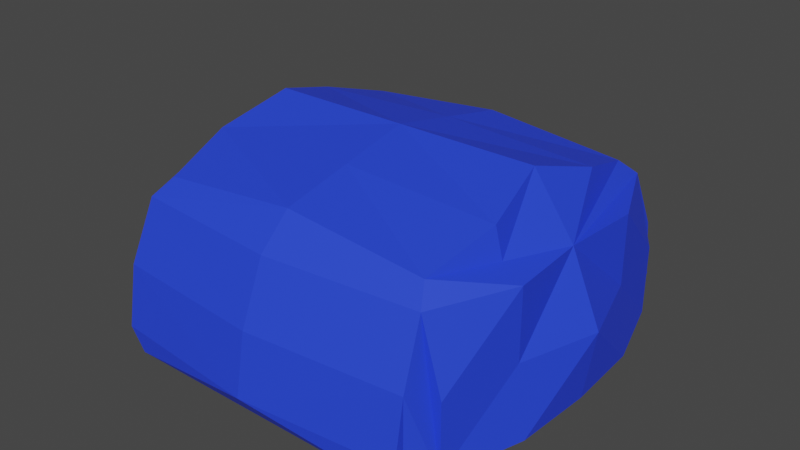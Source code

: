 # Source: Mobs_Slime_Round.blend  (saved by Blender 2.80.75; exported with 4.5.12 LTS)
import bpy
from mathutils import Matrix  # noqa: F401  (used for matrix-valued properties, if any)

bpy.ops.wm.read_factory_settings(use_empty=True)
scene = bpy.context.scene
scene.name = 'Scene'

# ---- collections
col_collection = bpy.data.collections.new('Collection'); scene.collection.children.link(col_collection)

# ---- materials (node trees are filled in below, after node groups)
mat_material_001 = bpy.data.materials.new('Material.001')
mat_material_001.alpha_threshold = 0.0
mat_material_001.use_transparent_shadow = False
mat_material_001.roughness = 0.5
mat_material_001.line_color = (0.0, 0.0, 0.0, 1.0)

# ---- material node trees
mat_material_001.use_nodes = True; mat_material_001.node_tree.nodes.clear()
_N = mat_material_001.node_tree.nodes; _L = mat_material_001.node_tree.links
n0 = _N.new('ShaderNodeOutputMaterial'); n0.name = 'Material Output'; n0.location = (300, 300)
n1 = _N.new('ShaderNodeBsdfPrincipled'); n1.name = 'Principled BSDF'; n1.location = (10, 300)
n1.distribution = 'GGX'
n1.subsurface_method = 'RANDOM_WALK_SKIN'
n1.inputs[0].default_value = (0.02077, 0.05773, 0.8689, 1.0)
n1.inputs[3].default_value = 1.45
n1.inputs[27].default_value = (0.0, 0.0, 0.0, 1.0)
n1.inputs[28].default_value = 1.0
_L.new(n1.outputs[0], n0.inputs[0])
n0.is_active_output = True

# ---- world
world_world = bpy.data.worlds.new('World'); scene.world = world_world
world_world.use_nodes = True; world_world.node_tree.nodes.clear()
_N = world_world.node_tree.nodes; _L = world_world.node_tree.links
n0 = _N.new('ShaderNodeOutputWorld'); n0.name = 'World Output'; n0.location = (300, 300)
n1 = _N.new('ShaderNodeBackground'); n1.name = 'Background'; n1.location = (10, 300)
n1.inputs[0].default_value = (0.05088, 0.05088, 0.05088, 1.0)
_L.new(n1.outputs[0], n0.inputs[0])
n0.is_active_output = True
world_world.color = (0.05088, 0.05088, 0.05088)
world_world.use_sun_shadow = False
world_world.sun_shadow_jitter_overblur = 0.0

# ---- meshes
me_cube_001 = bpy.data.meshes.new('Cube.001')
me_cube_001.from_pydata([(1.0, -1.0, 0.1129), (1.224, -1.127, -1.0), (1.079, -1.127, 0.0), (1.108, -1.303, -0.4205), (1.108, -1.303, -1.0), (1.108, -1.376, -0.846), (1.0, -1.376, -1.0), (1.224, -1.127, -0.5), (1.399, -0.5633, -1.0), (1.331, -0.5633, 0.0), (1.331, -0.5633, -0.5), (1.093, -0.5, 0.2648), (-1.0, -1.0, 0.1129), (-1.224, -1.127, -1.0), (-1.079, -1.127, 0.0), (0.0, -1.0, 0.21), (0.0, -1.127, -1.0), (0.0, -1.225, 0.0), (-1.108, -1.303, -0.4205), (-1.108, -1.303, -1.0), (0.0, -1.303, -1.0), (0.0, -1.401, -0.4205), (-1.108, -1.376, -0.846), (-1.0, -1.376, -1.0), (0.0, -1.376, -1.0), (0.0, -1.48, -0.846), (-1.224, -1.127, -0.5), (-1.399, -0.5633, -1.0), (-1.331, -0.5633, 0.0), (-1.331, -0.5633, -0.5), (-1.093, -0.5, 0.2648), (0.0, -0.5, 0.3134), (1.0, 1.0, 0.1129), (1.224, 1.127, -1.0), (1.079, 1.127, 0.0), (1.0, 0.0, 0.4168), (1.429, 0.0, -1.0), (1.294, 0.0, 0.0), (1.108, 1.303, -0.4205), (1.108, 1.303, -1.0), (1.108, 1.376, -0.846), (1.0, 1.376, -1.0), (1.224, 1.127, -0.5), (1.399, 0.5633, -1.0), (1.331, 0.5633, 0.0), (1.506, 0.0, -0.5), (1.331, 0.5633, -0.5), (1.093, 0.5, 0.2648), (-1.0, 1.0, 0.1129), (-1.224, 1.127, -1.0), (-1.079, 1.127, 0.0), (0.0, 1.0, 0.21), (-1.0, 0.0, 0.4168), (0.0, 1.127, -1.0), (-1.429, 0.0, -1.0), (-1.294, 0.0, 0.0), (0.0, 0.0, -1.0), (0.0, 1.225, 0.0), (0.0, 0.0, 0.4168), (-1.108, 1.303, -0.4205), (-1.108, 1.303, -1.0), (0.0, 1.303, -1.0), (0.0, 1.401, -0.4205), (-1.108, 1.376, -0.846), (-1.0, 1.376, -1.0), (0.0, 1.376, -1.0), (0.0, 1.48, -0.846), (-1.224, 1.127, -0.5), (-1.399, 0.5633, -1.0), (-1.331, 0.5633, 0.0), (-1.506, 0.0, -0.5), (-1.331, 0.5633, -0.5), (-1.093, 0.5, 0.2648), (0.0, 0.5, 0.3134), (1.147, -0.5, 0.05643)], [(72, 73), (30, 31)], [(56, 36, 8, 1, 16), (74, 9, 37), (37, 10, 45), (2, 0, 15, 17), (58, 35, 47, 73), (3, 21, 25, 5), (2, 17, 21, 3), (16, 1, 4, 20), (1, 3, 4), (6, 5, 25, 24), (20, 4, 6, 24), (4, 5, 6), (37, 35, 11, 0, 74), (37, 9, 10), (1, 7, 2, 3), (4, 3, 5), (10, 7, 1), (10, 9, 7), (9, 2, 7), (45, 8, 36), (45, 10, 8), (10, 1, 8), (56, 16, 13, 27, 54), (55, 28, 14, 12), (55, 70, 29), (14, 17, 15, 12), (52, 30, 12, 15, 31, 58), (18, 22, 25, 21), (14, 18, 21, 17), (16, 20, 19, 13), (13, 19, 18), (23, 24, 25, 22), (20, 24, 23, 19), (19, 23, 22), (55, 12, 30, 52), (55, 29, 28), (13, 18, 14, 26), (19, 22, 18), (29, 13, 26), (29, 26, 28), (28, 26, 14), (70, 54, 27), (70, 27, 29), (29, 27, 13), (56, 53, 33, 43, 36), (37, 44, 34, 32), (37, 45, 46), (34, 57, 51, 32), (58, 31, 11, 35), (38, 40, 66, 62), (34, 38, 62, 57), (53, 61, 39, 33), (33, 39, 38), (41, 65, 66, 40), (61, 65, 41, 39), (39, 41, 40), (37, 32, 47, 35), (37, 46, 44), (33, 38, 34, 42), (39, 40, 38), (46, 33, 42), (46, 42, 44), (44, 42, 34), (45, 36, 43), (45, 43, 46), (46, 43, 33), (56, 54, 68, 49, 53), (55, 48, 50, 69), (55, 71, 70), (50, 48, 51, 57), (52, 58, 73, 51, 48, 72), (59, 62, 66, 63), (50, 57, 62, 59), (53, 49, 60, 61), (49, 59, 60), (64, 63, 66, 65), (61, 60, 64, 65), (60, 63, 64), (55, 52, 72, 48), (55, 69, 71), (49, 67, 50, 59), (60, 59, 63), (71, 67, 49), (71, 69, 67), (69, 50, 67), (70, 68, 54), (70, 71, 68), (71, 49, 68), (0, 2, 9, 74), (32, 51, 73, 47), (0, 11, 31, 15)])
_uv = me_cube_001.uv_layers.new(name='UVMap')
_uv.uv.foreach_set('vector', [0.25, 0.625, 0.375, 0.625, 0.375, 0.6875, 0.375, 0.75, 0.25, 0.75, 0.5625, 0.6875, 0.5, 0.6875, 0.5, 0.625, 0.5, 0.625, 0.4375, 0.6875, 0.4375, 0.625, 0.5, 0.75, 0.625, 0.75, 0.625, 0.875, 0.5, 0.875, 0.75, 0.625, 0.625, 0.625, 0.625, 0.6875, 0.75, 0.6875, 0.5, 0.75, 0.5, 0.875, 0.5, 0.875, 0.5, 0.75, 0.5, 0.75, 0.5, 0.875, 0.5, 0.875, 0.5, 0.75, 0.25, 0.75, 0.375, 0.75, 0.375, 0.75, 0.25, 0.75, 0.375, 0.75, 0.5, 0.75, 0.375, 0.75, 0.375, 0.75, 0.5, 0.75, 0.5, 0.875, 0.375, 0.875, 0.25, 0.75, 0.375, 0.75, 0.375, 0.75, 0.25, 0.75, 0.375, 0.75, 0.5, 0.75, 0.375, 0.75, 0.5, 0.625, 0.625, 0.625, 0.625, 0.6875, 0.625, 0.75, 0.5625, 0.6875, 0.5, 0.625, 0.5, 0.6875, 0.4375, 0.6875, 0.375, 0.75, 0.4375, 0.75, 0.5, 0.75, 0.5, 0.75, 0.375, 0.75, 0.5, 0.75, 0.5, 0.75, 0.4375, 0.6875, 0.4375, 0.75, 0.375, 0.75, 0.4375, 0.6875, 0.5, 0.6875, 0.4375, 0.75, 0.5, 0.6875, 0.5, 0.75, 0.4375, 0.75, 0.4375, 0.625, 0.375, 0.6875, 0.375, 0.625, 0.4375, 0.625, 0.4375, 0.6875, 0.375, 0.6875, 0.4375, 0.6875, 0.375, 0.75, 0.375, 0.6875, 0.25, 0.625, 0.25, 0.75, 0.375, 0.75, 0.375, 0.6875, 0.375, 0.625, 0.5, 0.625, 0.5, 0.6875, 0.5, 0.75, 0.625, 0.75, 0.5, 0.625, 0.4375, 0.625, 0.4375, 0.6875, 0.5, 0.75, 0.5, 0.875, 0.625, 0.875, 0.625, 0.75, 0.625, 0.625, 0.625, 0.6875, 0.625, 0.75, 0.75, 0.75, 0.75, 0.6875, 0.75, 0.625, 0.5, 0.75, 0.5, 0.75, 0.5, 0.875, 0.5, 0.875, 0.5, 0.75, 0.5, 0.75, 0.5, 0.875, 0.5, 0.875, 0.25, 0.75, 0.25, 0.75, 0.375, 0.75, 0.375, 0.75, 0.375, 0.75, 0.375, 0.75, 0.5, 0.75, 0.375, 0.75, 0.375, 0.875, 0.5, 0.875, 0.5, 0.75, 0.25, 0.75, 0.25, 0.75, 0.375, 0.75, 0.375, 0.75, 0.375, 0.75, 0.375, 0.75, 0.5, 0.75, 0.5, 0.625, 0.625, 0.75, 0.625, 0.6875, 0.625, 0.625, 0.5, 0.625, 0.4375, 0.6875, 0.5, 0.6875, 0.375, 0.75, 0.5, 0.75, 0.5, 0.75, 0.4375, 0.75, 0.375, 0.75, 0.5, 0.75, 0.5, 0.75, 0.4375, 0.6875, 0.375, 0.75, 0.4375, 0.75, 0.4375, 0.6875, 0.4375, 0.75, 0.5, 0.6875, 0.5, 0.6875, 0.4375, 0.75, 0.5, 0.75, 0.4375, 0.625, 0.375, 0.625, 0.375, 0.6875, 0.4375, 0.625, 0.375, 0.6875, 0.4375, 0.6875, 0.4375, 0.6875, 0.375, 0.6875, 0.375, 0.75, 0.25, 0.625, 0.25, 0.75, 0.375, 0.75, 0.375, 0.6875, 0.375, 0.625, 0.5, 0.625, 0.5, 0.6875, 0.5, 0.75, 0.625, 0.75, 0.5, 0.625, 0.4375, 0.625, 0.4375, 0.6875, 0.5, 0.75, 0.5, 0.875, 0.625, 0.875, 0.625, 0.75, 0.75, 0.625, 0.75, 0.6875, 0.625, 0.6875, 0.625, 0.625, 0.5, 0.75, 0.5, 0.75, 0.5, 0.875, 0.5, 0.875, 0.5, 0.75, 0.5, 0.75, 0.5, 0.875, 0.5, 0.875, 0.25, 0.75, 0.25, 0.75, 0.375, 0.75, 0.375, 0.75, 0.375, 0.75, 0.375, 0.75, 0.5, 0.75, 0.375, 0.75, 0.375, 0.875, 0.5, 0.875, 0.5, 0.75, 0.25, 0.75, 0.25, 0.75, 0.375, 0.75, 0.375, 0.75, 0.375, 0.75, 0.375, 0.75, 0.5, 0.75, 0.5, 0.625, 0.625, 0.75, 0.625, 0.6875, 0.625, 0.625, 0.5, 0.625, 0.4375, 0.6875, 0.5, 0.6875, 0.375, 0.75, 0.5, 0.75, 0.5, 0.75, 0.4375, 0.75, 0.375, 0.75, 0.5, 0.75, 0.5, 0.75, 0.4375, 0.6875, 0.375, 0.75, 0.4375, 0.75, 0.4375, 0.6875, 0.4375, 0.75, 0.5, 0.6875, 0.5, 0.6875, 0.4375, 0.75, 0.5, 0.75, 0.4375, 0.625, 0.375, 0.625, 0.375, 0.6875, 0.4375, 0.625, 0.375, 0.6875, 0.4375, 0.6875, 0.4375, 0.6875, 0.375, 0.6875, 0.375, 0.75, 0.25, 0.625, 0.375, 0.625, 0.375, 0.6875, 0.375, 0.75, 0.25, 0.75, 0.5, 0.625, 0.625, 0.75, 0.5, 0.75, 0.5, 0.6875, 0.5, 0.625, 0.4375, 0.6875, 0.4375, 0.625, 0.5, 0.75, 0.625, 0.75, 0.625, 0.875, 0.5, 0.875, 0.625, 0.625, 0.75, 0.625, 0.75, 0.6875, 0.75, 0.75, 0.625, 0.75, 0.625, 0.6875, 0.5, 0.75, 0.5, 0.875, 0.5, 0.875, 0.5, 0.75, 0.5, 0.75, 0.5, 0.875, 0.5, 0.875, 0.5, 0.75, 0.25, 0.75, 0.375, 0.75, 0.375, 0.75, 0.25, 0.75, 0.375, 0.75, 0.5, 0.75, 0.375, 0.75, 0.375, 0.75, 0.5, 0.75, 0.5, 0.875, 0.375, 0.875, 0.25, 0.75, 0.375, 0.75, 0.375, 0.75, 0.25, 0.75, 0.375, 0.75, 0.5, 0.75, 0.375, 0.75, 0.5, 0.625, 0.625, 0.625, 0.625, 0.6875, 0.625, 0.75, 0.5, 0.625, 0.5, 0.6875, 0.4375, 0.6875, 0.375, 0.75, 0.4375, 0.75, 0.5, 0.75, 0.5, 0.75, 0.375, 0.75, 0.5, 0.75, 0.5, 0.75, 0.4375, 0.6875, 0.4375, 0.75, 0.375, 0.75, 0.4375, 0.6875, 0.5, 0.6875, 0.4375, 0.75, 0.5, 0.6875, 0.5, 0.75, 0.4375, 0.75, 0.4375, 0.625, 0.375, 0.6875, 0.375, 0.625, 0.4375, 0.625, 0.4375, 0.6875, 0.375, 0.6875, 0.4375, 0.6875, 0.375, 0.75, 0.375, 0.6875, 0.625, 0.75, 0.5, 0.75, 0.5, 0.6875, 0.5625, 0.6875, 0.625, 0.75, 0.625, 0.875, 0.75, 0.6875, 0.625, 0.6875, 0.625, 0.75, 0.625, 0.6875, 0.75, 0.6875, 0.625, 0.875])
me_cube_001.materials.append(mat_material_001)
me_cube_001.use_mirror_vertex_groups = False
me_cube_001.update()

# ---- objects
ob_cube = bpy.data.objects.new('Cube', me_cube_001)

# ---- transforms, parenting, visibility, modifiers, constraints
ob_cube.location = (-0.01156, 0.0, 1.001)
ob_cube.lock_rotations_4d = False
ob_cube.empty_display_type = 'ARROWS'
ob_cube.lineart.crease_threshold = 0.0

# ---- collection membership
col_collection.objects.link(ob_cube)

# ---- scene / render settings (as saved in the file)
scene.frame_start = 1; scene.frame_end = 250; scene.frame_set(1)
scene.render.engine = 'BLENDER_EEVEE_NEXT'
scene.cycles.use_denoising = False
scene.cycles.samples = 128
scene.cycles.sampling_pattern = 'TABULATED_SOBOL'
scene.cycles.use_adaptive_sampling = False
scene.cycles.use_light_tree = False
scene.view_settings.view_transform = 'Filmic'
bpy.context.view_layer.update()

# ---- added for rendering (the .blend has no active camera and no usable light): camera, sun
cam_auto = bpy.data.cameras.new('AutoCamera')
cam_auto.lens = 50.0
cam_auto.sensor_width = 36.0
cam_auto.clip_end = 1000.0
ob_auto_camera = bpy.data.objects.new('AutoCamera', cam_auto)
scene.collection.objects.link(ob_auto_camera)
ob_auto_camera.location = (4.1103, -4.94623, 4.00691)
ob_auto_camera.rotation_euler = (1.09748, -7.21219e-08, 0.694738)
scene.camera = ob_auto_camera
light_auto_sun = bpy.data.lights.new('AutoSun', 'SUN')
light_auto_sun.energy = 3.0
light_auto_sun.angle = 0.0523599
ob_auto_sun = bpy.data.objects.new('AutoSun', light_auto_sun)
scene.collection.objects.link(ob_auto_sun)
ob_auto_sun.rotation_euler = (0.872665, 0.174533, 0.523599)
bpy.context.view_layer.update()
